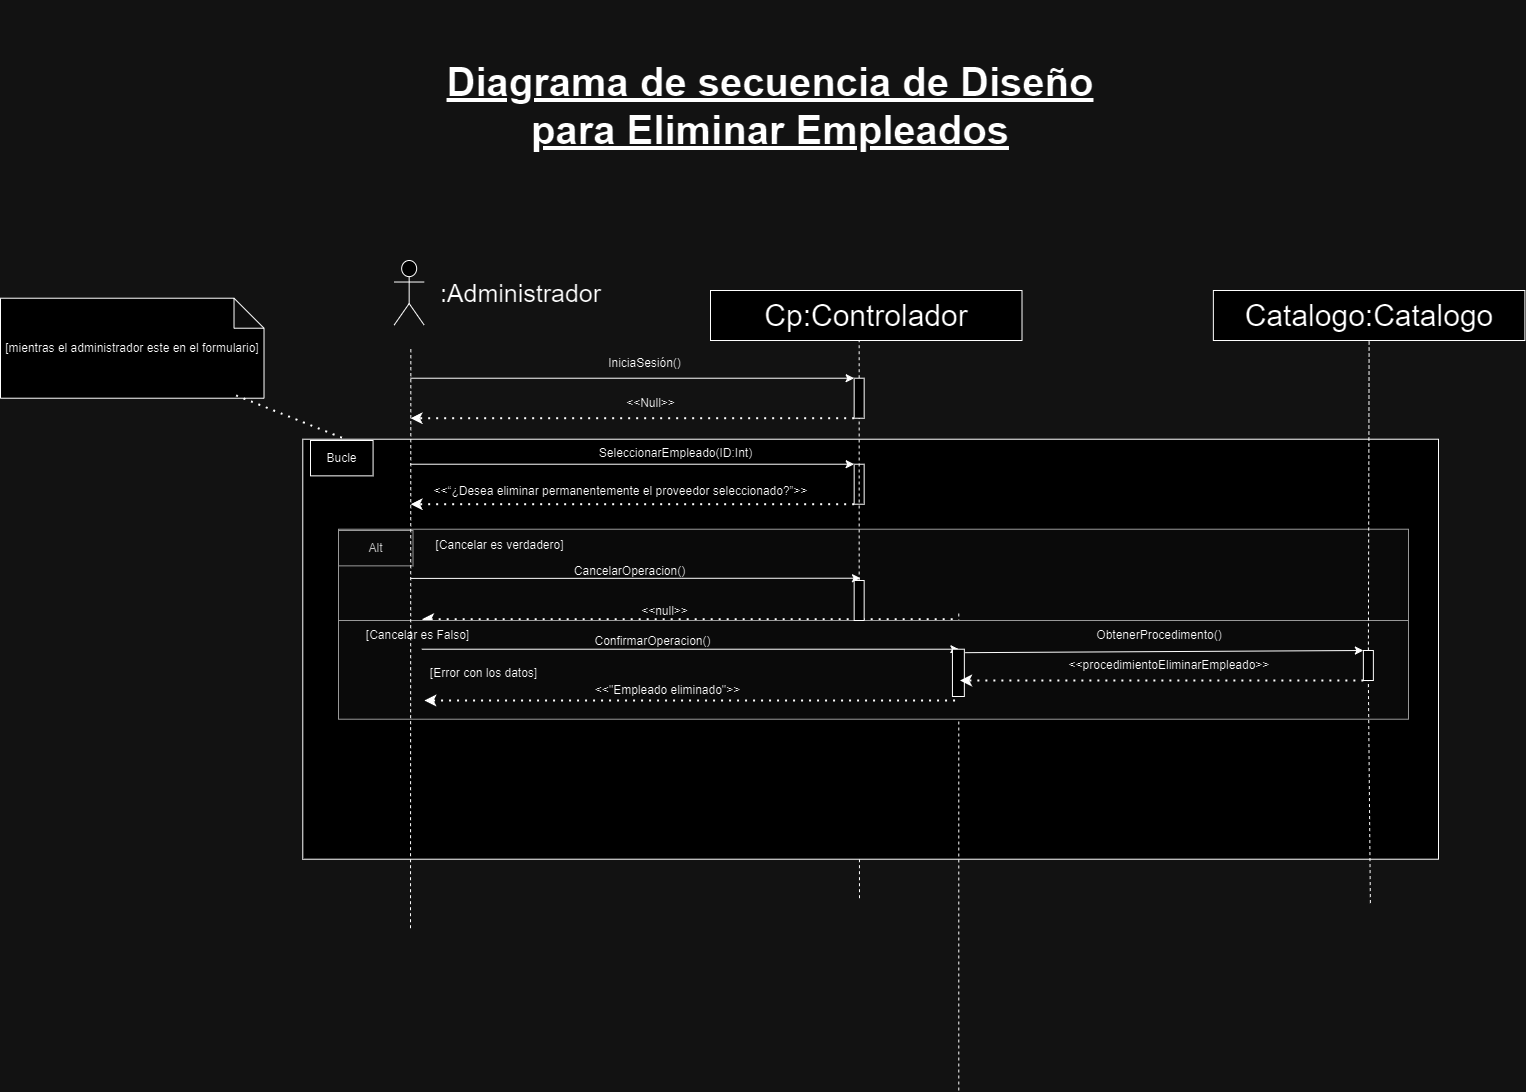

The diagram above was exported from draw.io. Its source (the exported page's mxGraphModel, read from the mxfile embedded in the PNG):
<mxGraphModel dx="-797" dy="-3630" grid="1" gridSize="10" guides="1" tooltips="1" connect="1" arrows="1" fold="1" page="1" pageScale="1" pageWidth="827" pageHeight="1169" math="0" shadow="0">
  <root>
    <mxCell id="0" />
    <mxCell id="1" parent="0" />
    <mxCell id="13MX7iWmSRfz8cy5cg6i-2995" value="" style="endArrow=none;html=1;rounded=0;dashed=1;entryX=0.5;entryY=1;entryDx=0;entryDy=0;fontSize=30;" edge="1" parent="1" target="13MX7iWmSRfz8cy5cg6i-3037">
      <mxGeometry width="50" height="50" relative="1" as="geometry">
        <mxPoint x="6419" y="7797.72" as="sourcePoint" />
        <mxPoint x="6419" y="7318" as="targetPoint" />
      </mxGeometry>
    </mxCell>
    <mxCell id="13MX7iWmSRfz8cy5cg6i-2996" value=" " style="group" connectable="0" vertex="1" parent="1">
      <mxGeometry x="5898" y="7428.72" width="1100" height="330" as="geometry" />
    </mxCell>
    <mxCell id="13MX7iWmSRfz8cy5cg6i-2997" value="" style="rounded=0;whiteSpace=wrap;html=1;" vertex="1" parent="13MX7iWmSRfz8cy5cg6i-2996">
      <mxGeometry x="-35.72" y="-90" width="1135.72" height="420" as="geometry" />
    </mxCell>
    <mxCell id="13MX7iWmSRfz8cy5cg6i-2998" value="" style="rounded=0;whiteSpace=wrap;html=1;fillColor=#f5f5f5;fontColor=#333333;strokeColor=#666666;" vertex="1" parent="13MX7iWmSRfz8cy5cg6i-2996">
      <mxGeometry width="1070" height="94.29" as="geometry" />
    </mxCell>
    <mxCell id="13MX7iWmSRfz8cy5cg6i-2999" value="Alt" style="rounded=0;whiteSpace=wrap;html=1;fillColor=#f5f5f5;fontColor=#333333;strokeColor=#666666;" vertex="1" parent="13MX7iWmSRfz8cy5cg6i-2996">
      <mxGeometry y="1.2771428571428558" width="74.50798043212409" height="35.357142857142854" as="geometry" />
    </mxCell>
    <mxCell id="13MX7iWmSRfz8cy5cg6i-3000" value="CancelarOperacion()" style="text;html=1;align=center;verticalAlign=middle;resizable=0;points=[];autosize=1;strokeColor=none;fillColor=none;" vertex="1" parent="13MX7iWmSRfz8cy5cg6i-2996">
      <mxGeometry x="226.21076233183902" y="27" width="130" height="30" as="geometry" />
    </mxCell>
    <mxCell id="13MX7iWmSRfz8cy5cg6i-3001" value="" style="endArrow=classic;dashed=1;html=1;dashPattern=1 3;strokeWidth=2;rounded=0;endFill=1;exitX=0;exitY=1;exitDx=0;exitDy=0;" edge="1" parent="13MX7iWmSRfz8cy5cg6i-2996">
      <mxGeometry width="50" height="50" relative="1" as="geometry">
        <mxPoint x="614.1741255605401" y="89.99571428571426" as="sourcePoint" />
        <mxPoint x="83.33626131267859" y="89.99571428571426" as="targetPoint" />
      </mxGeometry>
    </mxCell>
    <mxCell id="13MX7iWmSRfz8cy5cg6i-3002" value="&amp;lt;&amp;lt;null&amp;gt;&amp;gt;" style="text;html=1;align=center;verticalAlign=middle;resizable=0;points=[];autosize=1;strokeColor=none;fillColor=none;" vertex="1" parent="13MX7iWmSRfz8cy5cg6i-2996">
      <mxGeometry x="290.502242152467" y="67" width="70" height="30" as="geometry" />
    </mxCell>
    <mxCell id="13MX7iWmSRfz8cy5cg6i-3003" value="" style="endArrow=none;html=1;rounded=0;dashed=1;entryX=0.5;entryY=1;entryDx=0;entryDy=0;fontSize=30;" edge="1" parent="13MX7iWmSRfz8cy5cg6i-2996">
      <mxGeometry width="50" height="50" relative="1" as="geometry">
        <mxPoint x="620.2937219730954" y="561.2800000000002" as="sourcePoint" />
        <mxPoint x="620.2937219730954" y="81.5600000000004" as="targetPoint" />
      </mxGeometry>
    </mxCell>
    <mxCell id="13MX7iWmSRfz8cy5cg6i-3004" value="" style="rounded=0;whiteSpace=wrap;html=1;fillColor=#f5f5f5;fontColor=#333333;strokeColor=#666666;" vertex="1" parent="13MX7iWmSRfz8cy5cg6i-2996">
      <mxGeometry y="91.28" width="1070" height="98.72" as="geometry" />
    </mxCell>
    <mxCell id="13MX7iWmSRfz8cy5cg6i-3005" value="" style="endArrow=classic;html=1;rounded=0;entryX=0;entryY=0;entryDx=0;entryDy=0;" edge="1" parent="13MX7iWmSRfz8cy5cg6i-2996">
      <mxGeometry width="50" height="50" relative="1" as="geometry">
        <mxPoint x="83.34210599266221" y="119.99857142857141" as="sourcePoint" />
        <mxPoint x="620.3889686098671" y="119.99857142857141" as="targetPoint" />
      </mxGeometry>
    </mxCell>
    <mxCell id="13MX7iWmSRfz8cy5cg6i-3006" value="[Cancelar es verdadero]" style="text;html=1;align=center;verticalAlign=middle;resizable=0;points=[];autosize=1;strokeColor=none;fillColor=none;" vertex="1" parent="13MX7iWmSRfz8cy5cg6i-2996">
      <mxGeometry x="85.72197309417058" y="1.2800000000000011" width="150" height="30" as="geometry" />
    </mxCell>
    <mxCell id="13MX7iWmSRfz8cy5cg6i-3007" value="ConfirmarOperacion()" style="text;html=1;align=center;verticalAlign=middle;resizable=0;points=[];autosize=1;strokeColor=none;fillColor=none;" vertex="1" parent="13MX7iWmSRfz8cy5cg6i-2996">
      <mxGeometry x="244.07383611903845" y="97.07142857142858" width="140" height="30" as="geometry" />
    </mxCell>
    <mxCell id="13MX7iWmSRfz8cy5cg6i-3008" value="&amp;lt;&amp;lt;&quot;Empleado eliminado&quot;&amp;gt;&amp;gt;" style="text;html=1;align=center;verticalAlign=middle;resizable=0;points=[];autosize=1;strokeColor=none;fillColor=none;" vertex="1" parent="13MX7iWmSRfz8cy5cg6i-2996">
      <mxGeometry x="244.0695067264579" y="146.42857142857142" width="170" height="30" as="geometry" />
    </mxCell>
    <mxCell id="13MX7iWmSRfz8cy5cg6i-3009" value="" style="endArrow=classic;dashed=1;html=1;dashPattern=1 3;strokeWidth=2;rounded=0;endFill=1;exitX=0;exitY=1;exitDx=0;exitDy=0;" edge="1" parent="13MX7iWmSRfz8cy5cg6i-2996">
      <mxGeometry width="50" height="50" relative="1" as="geometry">
        <mxPoint x="616.5552914798224" y="171.2757142857143" as="sourcePoint" />
        <mxPoint x="85.71742723196105" y="171.2757142857143" as="targetPoint" />
      </mxGeometry>
    </mxCell>
    <mxCell id="13MX7iWmSRfz8cy5cg6i-3010" value="[Error con los datos]" style="text;html=1;align=center;verticalAlign=middle;resizable=0;points=[];autosize=1;strokeColor=none;fillColor=none;" vertex="1" parent="13MX7iWmSRfz8cy5cg6i-2996">
      <mxGeometry x="79.76905829596429" y="129" width="130" height="30" as="geometry" />
    </mxCell>
    <mxCell id="13MX7iWmSRfz8cy5cg6i-3011" value="" style="rounded=0;whiteSpace=wrap;html=1;" vertex="1" parent="13MX7iWmSRfz8cy5cg6i-2996">
      <mxGeometry x="613.9360089686111" y="120" width="11.90582959641258" height="47.28" as="geometry" />
    </mxCell>
    <mxCell id="13MX7iWmSRfz8cy5cg6i-3012" value="[Cancelar es Falso]" style="text;html=1;align=center;verticalAlign=middle;resizable=0;points=[];autosize=1;strokeColor=none;fillColor=none;" vertex="1" parent="13MX7iWmSRfz8cy5cg6i-2996">
      <mxGeometry x="14.286995515695097" y="91.27999999999975" width="130" height="30" as="geometry" />
    </mxCell>
    <mxCell id="13MX7iWmSRfz8cy5cg6i-3013" value="&amp;lt;&amp;lt;procedimientoEliminar&lt;span style=&quot;background-color: initial;&quot;&gt;Empleado&amp;gt;&amp;gt;&lt;/span&gt;" style="text;strokeColor=none;align=center;fillColor=none;html=1;verticalAlign=middle;whiteSpace=wrap;rounded=0;" vertex="1" parent="13MX7iWmSRfz8cy5cg6i-2996">
      <mxGeometry x="711.9950672645737" y="121.28000000000065" width="238.1165919282516" height="30" as="geometry" />
    </mxCell>
    <mxCell id="13MX7iWmSRfz8cy5cg6i-3014" value=" " style="endArrow=classic;dashed=1;html=1;dashPattern=1 3;strokeWidth=2;rounded=0;endFill=1;entryX=0.824;entryY=0.949;entryDx=0;entryDy=0;entryPerimeter=0;exitX=0;exitY=1;exitDx=0;exitDy=0;" edge="1" parent="13MX7iWmSRfz8cy5cg6i-2996" source="13MX7iWmSRfz8cy5cg6i-3035">
      <mxGeometry width="50" height="50" relative="1" as="geometry">
        <mxPoint x="1098.634237668162" y="154.28000000000065" as="sourcePoint" />
        <mxPoint x="621.4843049327367" y="151.28000000000065" as="targetPoint" />
      </mxGeometry>
    </mxCell>
    <mxCell id="13MX7iWmSRfz8cy5cg6i-3015" value="ObtenerProcedimento()" style="text;strokeColor=none;align=center;fillColor=none;html=1;verticalAlign=middle;whiteSpace=wrap;rounded=0;" vertex="1" parent="13MX7iWmSRfz8cy5cg6i-2996">
      <mxGeometry x="702.0034080717484" y="91.28000000000065" width="238.1165919282516" height="30" as="geometry" />
    </mxCell>
    <mxCell id="13MX7iWmSRfz8cy5cg6i-3016" value="" style="shape=umlActor;verticalLabelPosition=bottom;verticalAlign=top;html=1;outlineConnect=0;fontSize=30;" vertex="1" parent="1">
      <mxGeometry x="5953.66" y="7160" width="30" height="64.57" as="geometry" />
    </mxCell>
    <mxCell id="13MX7iWmSRfz8cy5cg6i-3017" value="" style="endArrow=none;html=1;rounded=0;dashed=1;entryX=0.5;entryY=1;entryDx=0;entryDy=0;fontSize=30;" edge="1" parent="1" source="13MX7iWmSRfz8cy5cg6i-3020">
      <mxGeometry width="50" height="50" relative="1" as="geometry">
        <mxPoint x="6413.66" y="7957.72" as="sourcePoint" />
        <mxPoint x="6418.66" y="7235.719999999999" as="targetPoint" />
      </mxGeometry>
    </mxCell>
    <mxCell id="13MX7iWmSRfz8cy5cg6i-3018" value="" style="endArrow=classic;html=1;rounded=0;entryX=0;entryY=0;entryDx=0;entryDy=0;" edge="1" parent="1" target="13MX7iWmSRfz8cy5cg6i-3020">
      <mxGeometry width="50" height="50" relative="1" as="geometry">
        <mxPoint x="5970" y="7277.719999999999" as="sourcePoint" />
        <mxPoint x="6413.66" y="7277.719999999999" as="targetPoint" />
      </mxGeometry>
    </mxCell>
    <mxCell id="13MX7iWmSRfz8cy5cg6i-3019" value="" style="endArrow=classic;dashed=1;html=1;dashPattern=1 3;strokeWidth=2;rounded=0;endFill=1;exitX=0;exitY=1;exitDx=0;exitDy=0;" edge="1" parent="1" source="13MX7iWmSRfz8cy5cg6i-3020">
      <mxGeometry width="50" height="50" relative="1" as="geometry">
        <mxPoint x="6403.66" y="7327.719999999999" as="sourcePoint" />
        <mxPoint x="5970" y="7317.719999999999" as="targetPoint" />
      </mxGeometry>
    </mxCell>
    <mxCell id="13MX7iWmSRfz8cy5cg6i-3020" value="" style="rounded=0;whiteSpace=wrap;html=1;" vertex="1" parent="1">
      <mxGeometry x="6413.66" y="7277.719999999999" width="10" height="40" as="geometry" />
    </mxCell>
    <mxCell id="13MX7iWmSRfz8cy5cg6i-3021" value="&lt;font style=&quot;font-size: 25px;&quot;&gt;:Administrador&lt;/font&gt;" style="text;html=1;align=center;verticalAlign=middle;resizable=0;points=[];autosize=1;strokeColor=none;fillColor=none;" vertex="1" parent="1">
      <mxGeometry x="5990" y="7172.29" width="180" height="40" as="geometry" />
    </mxCell>
    <mxCell id="13MX7iWmSRfz8cy5cg6i-3022" value="IniciaSesión()" style="text;html=1;align=center;verticalAlign=middle;resizable=0;points=[];autosize=1;strokeColor=none;fillColor=none;" vertex="1" parent="1">
      <mxGeometry x="6153.66" y="7247.719999999999" width="100" height="30" as="geometry" />
    </mxCell>
    <mxCell id="13MX7iWmSRfz8cy5cg6i-3023" value="" style="endArrow=classic;html=1;rounded=0;entryX=0;entryY=0;entryDx=0;entryDy=0;" edge="1" parent="1" target="13MX7iWmSRfz8cy5cg6i-3026">
      <mxGeometry width="50" height="50" relative="1" as="geometry">
        <mxPoint x="5970" y="7363.719999999999" as="sourcePoint" />
        <mxPoint x="6408.66" y="7363.719999999999" as="targetPoint" />
      </mxGeometry>
    </mxCell>
    <mxCell id="13MX7iWmSRfz8cy5cg6i-3024" value="SeleccionarEmpleado(ID:Int)" style="text;html=1;align=center;verticalAlign=middle;resizable=0;points=[];autosize=1;strokeColor=none;fillColor=none;" vertex="1" parent="1">
      <mxGeometry x="6145" y="7337.719999999999" width="180" height="30" as="geometry" />
    </mxCell>
    <mxCell id="13MX7iWmSRfz8cy5cg6i-3025" value="" style="endArrow=classic;dashed=1;html=1;dashPattern=1 3;strokeWidth=2;rounded=0;endFill=1;exitX=0;exitY=1;exitDx=0;exitDy=0;" edge="1" parent="1" source="13MX7iWmSRfz8cy5cg6i-3026">
      <mxGeometry width="50" height="50" relative="1" as="geometry">
        <mxPoint x="6398.66" y="7413.719999999999" as="sourcePoint" />
        <mxPoint x="5970" y="7403.719999999999" as="targetPoint" />
      </mxGeometry>
    </mxCell>
    <mxCell id="13MX7iWmSRfz8cy5cg6i-3026" value="" style="rounded=0;whiteSpace=wrap;html=1;" vertex="1" parent="1">
      <mxGeometry x="6413.66" y="7363.719999999999" width="10" height="40" as="geometry" />
    </mxCell>
    <mxCell id="13MX7iWmSRfz8cy5cg6i-3027" value="&amp;lt;&amp;lt;Null&amp;gt;&amp;gt;" style="text;html=1;align=center;verticalAlign=middle;resizable=0;points=[];autosize=1;strokeColor=none;fillColor=none;" vertex="1" parent="1">
      <mxGeometry x="6175" y="7287.719999999999" width="70" height="30" as="geometry" />
    </mxCell>
    <mxCell id="13MX7iWmSRfz8cy5cg6i-3028" value="&amp;lt;&amp;lt;“¿Desea eliminar permanentemente el proveedor seleccionado?”&amp;gt;&amp;gt;" style="text;html=1;align=center;verticalAlign=middle;resizable=0;points=[];autosize=1;strokeColor=none;fillColor=none;" vertex="1" parent="1">
      <mxGeometry x="5980" y="7375.719999999999" width="400" height="30" as="geometry" />
    </mxCell>
    <mxCell id="13MX7iWmSRfz8cy5cg6i-3029" value="" style="endArrow=classic;html=1;rounded=0;exitX=0;exitY=0.25;exitDx=0;exitDy=0;" edge="1" parent="1">
      <mxGeometry width="50" height="50" relative="1" as="geometry">
        <mxPoint x="5970" y="7477.916428571429" as="sourcePoint" />
        <mxPoint x="6420" y="7477.719999999999" as="targetPoint" />
      </mxGeometry>
    </mxCell>
    <mxCell id="13MX7iWmSRfz8cy5cg6i-3030" value="[mientras el administrador este en el formulario]" style="shape=note;whiteSpace=wrap;html=1;backgroundOutline=1;darkOpacity=0.05;" vertex="1" parent="1">
      <mxGeometry x="5560" y="7197.719999999999" width="263.51" height="100" as="geometry" />
    </mxCell>
    <mxCell id="13MX7iWmSRfz8cy5cg6i-3031" value="" style="endArrow=none;dashed=1;html=1;dashPattern=1 3;strokeWidth=2;rounded=0;exitX=0.894;exitY=0.972;exitDx=0;exitDy=0;exitPerimeter=0;" edge="1" parent="1" source="13MX7iWmSRfz8cy5cg6i-3030" target="13MX7iWmSRfz8cy5cg6i-2997">
      <mxGeometry width="50" height="50" relative="1" as="geometry">
        <mxPoint x="5780" y="7297.719999999999" as="sourcePoint" />
        <mxPoint x="5895" y="7349.719999999999" as="targetPoint" />
      </mxGeometry>
    </mxCell>
    <mxCell id="13MX7iWmSRfz8cy5cg6i-3032" value="Catalogo:Catalogo" style="rounded=0;whiteSpace=wrap;html=1;fontSize=30;" vertex="1" parent="1">
      <mxGeometry x="6772.869999999999" y="7190" width="311.5" height="50" as="geometry" />
    </mxCell>
    <mxCell id="13MX7iWmSRfz8cy5cg6i-3033" value="" style="endArrow=none;html=1;rounded=0;dashed=1;entryX=0.5;entryY=1;entryDx=0;entryDy=0;fontSize=30;" edge="1" parent="1" source="13MX7iWmSRfz8cy5cg6i-3035" target="13MX7iWmSRfz8cy5cg6i-3032">
      <mxGeometry width="50" height="50" relative="1" as="geometry">
        <mxPoint x="6929.869999999999" y="7802.586206896552" as="sourcePoint" />
        <mxPoint x="6927.869999999999" y="7420" as="targetPoint" />
      </mxGeometry>
    </mxCell>
    <mxCell id="13MX7iWmSRfz8cy5cg6i-3034" value="" style="endArrow=none;html=1;rounded=0;dashed=1;entryX=0.5;entryY=1;entryDx=0;entryDy=0;fontSize=30;" edge="1" parent="1" target="13MX7iWmSRfz8cy5cg6i-3035">
      <mxGeometry width="50" height="50" relative="1" as="geometry">
        <mxPoint x="6929.869999999999" y="7802.586206896552" as="sourcePoint" />
        <mxPoint x="6929.1" y="7240" as="targetPoint" />
      </mxGeometry>
    </mxCell>
    <mxCell id="13MX7iWmSRfz8cy5cg6i-3035" value=" " style="rounded=0;whiteSpace=wrap;html=1;" vertex="1" parent="1">
      <mxGeometry x="6922.87" y="7550" width="10" height="30" as="geometry" />
    </mxCell>
    <mxCell id="13MX7iWmSRfz8cy5cg6i-3036" value="Cp:Controlador" style="rounded=0;whiteSpace=wrap;html=1;fontSize=30;" vertex="1" parent="1">
      <mxGeometry x="6270" y="7190" width="311.5" height="50" as="geometry" />
    </mxCell>
    <mxCell id="13MX7iWmSRfz8cy5cg6i-3037" value="" style="rounded=0;whiteSpace=wrap;html=1;" vertex="1" parent="1">
      <mxGeometry x="6413.66" y="7479.999999999999" width="10" height="40" as="geometry" />
    </mxCell>
    <mxCell id="13MX7iWmSRfz8cy5cg6i-3038" value="Diagrama de secuencia de Diseño&lt;div&gt;para Eliminar Empleados&lt;br&gt;&lt;/div&gt;" style="text;strokeColor=none;align=center;fillColor=none;html=1;verticalAlign=middle;whiteSpace=wrap;rounded=0;fontStyle=5;fontSize=40;" vertex="1" parent="1">
      <mxGeometry x="5980" y="6900" width="700" height="210" as="geometry" />
    </mxCell>
    <mxCell id="13MX7iWmSRfz8cy5cg6i-3039" value="" style="endArrow=none;html=1;rounded=0;dashed=1;entryX=0.5;entryY=1;entryDx=0;entryDy=0;fontSize=30;" edge="1" parent="1">
      <mxGeometry width="50" height="50" relative="1" as="geometry">
        <mxPoint x="5970" y="7827.72" as="sourcePoint" />
        <mxPoint x="5970.34" y="7247.719999999999" as="targetPoint" />
      </mxGeometry>
    </mxCell>
    <mxCell id="13MX7iWmSRfz8cy5cg6i-3040" value="Bucle" style="rounded=0;whiteSpace=wrap;html=1;" vertex="1" parent="1">
      <mxGeometry x="5870" y="7339.999999999999" width="62.58109090909091" height="35.357142857142854" as="geometry" />
    </mxCell>
    <mxCell id="13MX7iWmSRfz8cy5cg6i-3041" value="" style="endArrow=classic;html=1;rounded=0;exitX=1.078;exitY=0.073;exitDx=0;exitDy=0;exitPerimeter=0;entryX=0;entryY=0;entryDx=0;entryDy=0;" edge="1" parent="1" source="13MX7iWmSRfz8cy5cg6i-3011" target="13MX7iWmSRfz8cy5cg6i-3035">
      <mxGeometry width="50" height="50" relative="1" as="geometry">
        <mxPoint x="6640" y="7600" as="sourcePoint" />
        <mxPoint x="6920" y="7550" as="targetPoint" />
      </mxGeometry>
    </mxCell>
    <mxCell id="13MX7iWmSRfz8cy5cg6i-3042" value="" style="endArrow=none;html=1;rounded=0;dashed=1;entryX=0.5;entryY=1;entryDx=0;entryDy=0;fontSize=30;" edge="1" parent="1" source="13MX7iWmSRfz8cy5cg6i-3037" target="13MX7iWmSRfz8cy5cg6i-3020">
      <mxGeometry width="50" height="50" relative="1" as="geometry">
        <mxPoint x="6419" y="7797.72" as="sourcePoint" />
        <mxPoint x="6418.66" y="7235.719999999999" as="targetPoint" />
      </mxGeometry>
    </mxCell>
  </root>
</mxGraphModel>